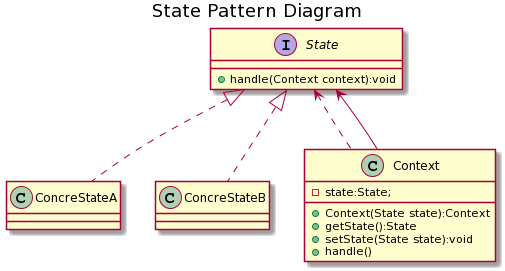

The diagram above was rendered by PlantUML. Its source (embedded in the PNG):
@startuml
title State Pattern Diagram

interface State{
    +handle(Context context):void
}
class ConcreStateA
class ConcreStateB

class Context{
     - state:State;
     + Context(State state):Context
     + getState():State
     + setState(State state):void
     + handle()
}

State <|.. ConcreStateA
State <|.. ConcreStateB

State <.. Context
State <-- Context
@enduml